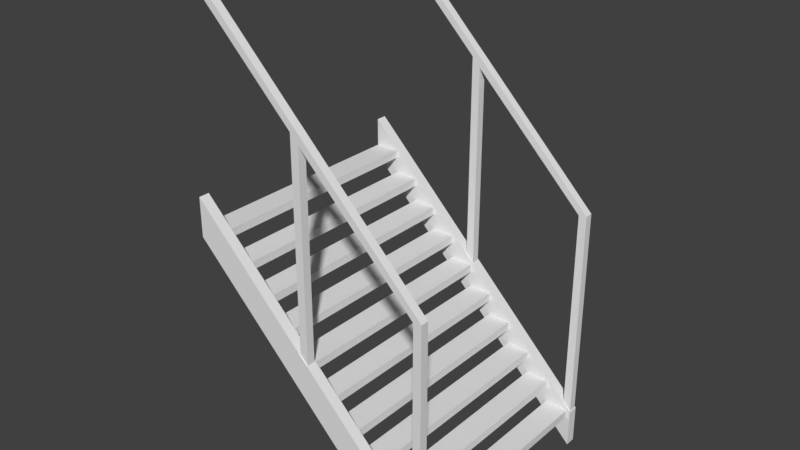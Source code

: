 # Source: Stairs.blend  (saved by Blender 2.78.0; exported with 4.5.12 LTS)
import bpy
from mathutils import Matrix  # noqa: F401  (used for matrix-valued properties, if any)

bpy.ops.wm.read_factory_settings(use_empty=True)
scene = bpy.context.scene
scene.name = 'Scene'

# ---- collections
col_collection_1 = bpy.data.collections.new('Collection 1'); scene.collection.children.link(col_collection_1)

# ---- world
world_world = bpy.data.worlds.new('World'); scene.world = world_world
world_world.color = (0.05088, 0.05088, 0.05088)
world_world.use_sun_shadow = False
world_world.sun_shadow_jitter_overblur = 0.0
world_world.cycles.sampling_method = 'MANUAL'

# ---- meshes
me_cube_002 = bpy.data.meshes.new('Cube.002')
me_cube_002.from_pydata([(-0.5, 0.5, -0.4567), (-0.5, 0.658, -0.4567), (-0.5, 0.5, -0.5), (-0.5, 0.658, -0.5), (0.5, -0.5, -0.4567), (0.5, -0.342, -0.4567), (0.5, -0.5, -0.5), (0.5, -0.342, -0.5), (-0.5, 0.5, 0.5), (-0.5, 0.658, 0.5), (-0.5, 0.5, 0.4567), (-0.5, 0.658, 0.4567), (0.5, -0.5, 0.5), (0.5, -0.342, 0.5), (0.5, -0.5, 0.4567), (0.5, -0.342, 0.4567), (0.3859, -0.3718, 0.4856), (0.3859, -0.339, 0.4856), (0.3859, -0.3718, -0.4856), (0.3859, -0.339, -0.4856), (0.4839, -0.3718, 0.4856), (0.4839, -0.339, 0.4856), (0.4839, -0.3718, -0.4856), (0.4839, -0.339, -0.4856), (0.2879, -0.2733, 0.4856), (0.2879, -0.2405, 0.4856), (0.2879, -0.2733, -0.4856), (0.2879, -0.2405, -0.4856), (0.3859, -0.2733, 0.4856), (0.3859, -0.2405, 0.4856), (0.3859, -0.2733, -0.4856), (0.3859, -0.2405, -0.4856), (0.1899, -0.1749, 0.4856), (0.1899, -0.142, 0.4856), (0.1899, -0.1749, -0.4856), (0.1899, -0.142, -0.4856), (0.2879, -0.1749, 0.4856), (0.2879, -0.142, 0.4856), (0.2879, -0.1749, -0.4856), (0.2879, -0.142, -0.4856), (0.09191, -0.07637, 0.4856), (0.09191, -0.04354, 0.4856), (0.09191, -0.07637, -0.4856), (0.09191, -0.04354, -0.4856), (0.1899, -0.07637, 0.4856), (0.1899, -0.04354, 0.4856), (0.1899, -0.07637, -0.4856), (0.1899, -0.04354, -0.4856), (-0.006073, 0.02212, 0.4856), (-0.006073, 0.05494, 0.4856), (-0.006073, 0.02212, -0.4856), (-0.006073, 0.05494, -0.4856), (0.09191, 0.02212, 0.4856), (0.09191, 0.05494, 0.4856), (0.09191, 0.02212, -0.4856), (0.09191, 0.05494, -0.4856), (-0.1041, 0.1206, 0.4856), (-0.1041, 0.1534, 0.4856), (-0.1041, 0.1206, -0.4856), (-0.1041, 0.1534, -0.4856), (-0.006073, 0.1206, 0.4856), (-0.006073, 0.1534, 0.4856), (-0.006073, 0.1206, -0.4856), (-0.006073, 0.1534, -0.4856), (-0.202, 0.2191, 0.4856), (-0.202, 0.2519, 0.4856), (-0.202, 0.2191, -0.4856), (-0.202, 0.2519, -0.4856), (-0.1041, 0.2191, 0.4856), (-0.1041, 0.2519, 0.4856), (-0.1041, 0.2191, -0.4856), (-0.1041, 0.2519, -0.4856), (-0.3, 0.3176, 0.4856), (-0.3, 0.3504, 0.4856), (-0.3, 0.3176, -0.4856), (-0.3, 0.3504, -0.4856), (-0.202, 0.3176, 0.4856), (-0.202, 0.3504, 0.4856), (-0.202, 0.3176, -0.4856), (-0.202, 0.3504, -0.4856), (-0.398, 0.4161, 0.4856), (-0.398, 0.4489, 0.4856), (-0.398, 0.4161, -0.4856), (-0.398, 0.4489, -0.4856), (-0.3, 0.4161, 0.4856), (-0.3, 0.4489, 0.4856), (-0.3, 0.4161, -0.4856), (-0.3, 0.4489, -0.4856), (-0.496, 0.5145, 0.4856), (-0.496, 0.5474, 0.4856), (-0.496, 0.5145, -0.4856), (-0.496, 0.5474, -0.4856), (-0.398, 0.5145, 0.4856), (-0.398, 0.5474, 0.4856), (-0.398, 0.5145, -0.4856), (-0.398, 0.5474, -0.4856), (0.4642, -0.344, 0.4627), (0.4642, 0.524, 0.4627), (0.4642, -0.344, 0.4956), (0.4642, 0.524, 0.4956), (0.4971, -0.344, 0.4627), (0.4971, 0.4879, 0.4627), (0.4971, -0.344, 0.4956), (0.4971, 0.4879, 0.4956), (-0.03578, 0.156, 0.4627), (-0.03578, 1.024, 0.4627), (-0.03578, 0.156, 0.4956), (-0.03578, 1.024, 0.4956), (-0.002891, 0.156, 0.4627), (-0.002891, 0.9879, 0.4627), (-0.002891, 0.156, 0.4956), (-0.002891, 0.9879, 0.4956), (0.4642, 0.5612, 0.4627), (0.4642, 0.5612, 0.4956), (0.4971, 0.5286, 0.4956), (0.4971, 0.5286, 0.4627), (-0.03578, 1.061, 0.4627), (-0.03578, 1.061, 0.4956), (-0.002891, 1.029, 0.4956), (-0.002891, 1.029, 0.4627), (-0.5029, 1.488, 0.4627), (-0.5029, 1.488, 0.4956), (-0.5029, 1.529, 0.4956), (-0.5029, 1.529, 0.4627), (0.4642, -0.344, -0.4627), (0.4642, 0.524, -0.4627), (0.4642, -0.344, -0.4956), (0.4642, 0.524, -0.4956), (0.4971, -0.344, -0.4627), (0.4971, 0.4879, -0.4627), (0.4971, -0.344, -0.4956), (0.4971, 0.4879, -0.4956), (-0.03578, 0.156, -0.4627), (-0.03578, 1.024, -0.4627), (-0.03578, 0.156, -0.4956), (-0.03578, 1.024, -0.4956), (-0.002891, 0.156, -0.4627), (-0.002891, 0.9879, -0.4627), (-0.002891, 0.156, -0.4956), (-0.002891, 0.9879, -0.4956), (0.4642, 0.5612, -0.4627), (0.4642, 0.5612, -0.4956), (0.4971, 0.5286, -0.4956), (0.4971, 0.5286, -0.4627), (-0.03578, 1.061, -0.4627), (-0.03578, 1.061, -0.4956), (-0.002891, 1.029, -0.4956), (-0.002891, 1.029, -0.4627), (-0.5029, 1.488, -0.4627), (-0.5029, 1.488, -0.4956), (-0.5029, 1.529, -0.4956), (-0.5029, 1.529, -0.4627)], [], [(0, 1, 3, 2), (2, 3, 7, 6), (6, 7, 5, 4), (4, 5, 1, 0), (2, 6, 4, 0), (7, 3, 1, 5), (8, 9, 11, 10), (10, 11, 15, 14), (14, 15, 13, 12), (12, 13, 9, 8), (10, 14, 12, 8), (15, 11, 9, 13), (16, 17, 19, 18), (22, 23, 21, 20), (18, 22, 20, 16), (23, 19, 17, 21), (24, 25, 27, 26), (30, 31, 29, 28), (26, 30, 28, 24), (31, 27, 25, 29), (32, 33, 35, 34), (38, 39, 37, 36), (34, 38, 36, 32), (39, 35, 33, 37), (40, 41, 43, 42), (46, 47, 45, 44), (42, 46, 44, 40), (47, 43, 41, 45), (48, 49, 51, 50), (54, 55, 53, 52), (50, 54, 52, 48), (55, 51, 49, 53), (56, 57, 59, 58), (62, 63, 61, 60), (58, 62, 60, 56), (63, 59, 57, 61), (64, 65, 67, 66), (70, 71, 69, 68), (66, 70, 68, 64), (71, 67, 65, 69), (72, 73, 75, 74), (78, 79, 77, 76), (74, 78, 76, 72), (79, 75, 73, 77), (80, 81, 83, 82), (86, 87, 85, 84), (82, 86, 84, 80), (87, 83, 81, 85), (88, 89, 91, 90), (94, 95, 93, 92), (90, 94, 92, 88), (95, 91, 89, 93), (96, 98, 99, 97), (98, 102, 103, 99), (102, 100, 101, 103), (100, 96, 97, 101), (98, 96, 100, 102), (107, 105, 116, 117), (104, 106, 107, 105), (106, 110, 111, 107), (110, 108, 109, 111), (108, 104, 105, 109), (106, 104, 108, 110), (103, 114, 113, 99), (114, 115, 112, 113), (118, 119, 116, 117), (105, 116, 119, 109), (101, 115, 114, 103), (111, 118, 117, 107), (99, 113, 118, 111), (97, 112, 115, 101), (112, 119, 118, 113), (119, 112, 97, 109), (97, 99, 111, 109), (107, 117, 122, 121), (116, 123, 122, 117), (123, 116, 105, 120), (105, 107, 121, 120), (124, 125, 127, 126), (126, 127, 131, 130), (130, 131, 129, 128), (128, 129, 125, 124), (126, 130, 128, 124), (135, 133, 144, 145), (132, 133, 135, 134), (134, 135, 139, 138), (138, 139, 137, 136), (136, 137, 133, 132), (134, 138, 136, 132), (131, 127, 141, 142), (142, 141, 140, 143), (146, 145, 144, 147), (133, 137, 147, 144), (129, 131, 142, 143), (139, 135, 145, 146), (127, 139, 146, 141), (125, 129, 143, 140), (140, 141, 146, 147), (147, 137, 125, 140), (125, 137, 139, 127), (135, 149, 150, 145), (144, 145, 150, 151), (151, 148, 133, 144), (133, 148, 149, 135)])
_uv = me_cube_002.uv_layers.new(name='UVMap')
_uv.uv.foreach_set('vector', [0.4702, 0.9713, 0.4702, 0.9713, 0.4702, 0.9713, 0.4702, 0.9713, 0.4702, 0.9713, 0.4702, 0.9713, 0.4702, 0.9713, 0.4702, 0.9713, 0.4702, 0.9713, 0.4702, 0.9713, 0.4702, 0.9713, 0.4702, 0.9713, 0.4702, 0.9713, 0.4702, 0.9713, 0.4702, 0.9713, 0.4702, 0.9713, 0.4702, 0.9713, 0.4702, 0.9713, 0.4702, 0.9713, 0.4702, 0.9713, 0.4702, 0.9713, 0.4702, 0.9713, 0.4702, 0.9713, 0.4702, 0.9713, 0.4702, 0.9713, 0.4702, 0.9713, 0.4702, 0.9713, 0.4702, 0.9713, 0.4702, 0.9713, 0.4702, 0.9713, 0.4702, 0.9713, 0.4702, 0.9713, 0.4702, 0.9713, 0.4702, 0.9713, 0.4702, 0.9713, 0.4702, 0.9713, 0.4702, 0.9713, 0.4702, 0.9713, 0.4702, 0.9713, 0.4702, 0.9713, 0.4702, 0.9713, 0.4702, 0.9713, 0.4702, 0.9713, 0.4702, 0.9713, 0.4702, 0.9713, 0.4702, 0.9713, 0.4702, 0.9713, 0.4702, 0.9713, 0.4057, 0.9688, 0.4057, 0.9688, 0.4057, 0.9688, 0.4057, 0.9688, 0.4057, 0.9688, 0.4057, 0.9688, 0.4057, 0.9688, 0.4057, 0.9688, 0.4057, 0.9688, 0.4057, 0.9688, 0.4057, 0.9688, 0.4057, 0.9688, 0.4057, 0.9688, 0.4057, 0.9688, 0.4057, 0.9688, 0.4057, 0.9688, 0.4057, 0.9688, 0.4057, 0.9688, 0.4057, 0.9688, 0.4057, 0.9688, 0.4057, 0.9688, 0.4057, 0.9688, 0.4057, 0.9688, 0.4057, 0.9688, 0.4057, 0.9688, 0.4057, 0.9688, 0.4057, 0.9688, 0.4057, 0.9688, 0.4057, 0.9688, 0.4057, 0.9688, 0.4057, 0.9688, 0.4057, 0.9688, 0.4057, 0.9688, 0.4057, 0.9688, 0.4057, 0.9688, 0.4057, 0.9688, 0.4057, 0.9688, 0.4057, 0.9688, 0.4057, 0.9688, 0.4057, 0.9688, 0.4057, 0.9688, 0.4057, 0.9688, 0.4057, 0.9688, 0.4057, 0.9688, 0.4057, 0.9688, 0.4057, 0.9688, 0.4057, 0.9688, 0.4057, 0.9688, 0.4057, 0.9688, 0.4057, 0.9688, 0.4057, 0.9688, 0.4057, 0.9688, 0.4057, 0.9688, 0.4057, 0.9688, 0.4057, 0.9688, 0.4057, 0.9688, 0.4057, 0.9688, 0.4057, 0.9688, 0.4057, 0.9688, 0.4057, 0.9688, 0.4057, 0.9688, 0.4057, 0.9688, 0.4057, 0.9688, 0.4057, 0.9688, 0.4057, 0.9688, 0.4057, 0.9688, 0.4057, 0.9688, 0.4057, 0.9688, 0.4057, 0.9688, 0.4057, 0.9688, 0.4057, 0.9688, 0.4057, 0.9688, 0.4057, 0.9688, 0.4057, 0.9688, 0.4057, 0.9688, 0.4057, 0.9688, 0.4057, 0.9688, 0.4057, 0.9688, 0.4057, 0.9688, 0.4057, 0.9688, 0.4057, 0.9688, 0.4057, 0.9688, 0.4057, 0.9688, 0.4057, 0.9688, 0.4057, 0.9688, 0.4057, 0.9688, 0.4057, 0.9688, 0.4057, 0.9688, 0.4057, 0.9688, 0.4057, 0.9688, 0.4057, 0.9688, 0.4057, 0.9688, 0.4057, 0.9688, 0.4057, 0.9688, 0.4057, 0.9688, 0.4057, 0.9688, 0.4057, 0.9688, 0.4057, 0.9688, 0.4057, 0.9688, 0.4057, 0.9688, 0.4057, 0.9688, 0.4057, 0.9688, 0.4057, 0.9688, 0.4057, 0.9688, 0.4057, 0.9688, 0.4057, 0.9688, 0.4057, 0.9688, 0.4057, 0.9688, 0.4057, 0.9688, 0.4057, 0.9688, 0.4057, 0.9688, 0.4057, 0.9688, 0.4057, 0.9688, 0.4057, 0.9688, 0.4057, 0.9688, 0.4057, 0.9688, 0.4057, 0.9688, 0.4057, 0.9688, 0.4057, 0.9688, 0.4057, 0.9688, 0.4057, 0.9688, 0.4057, 0.9688, 0.4057, 0.9688, 0.4057, 0.9688, 0.4057, 0.9688, 0.4057, 0.9688, 0.4057, 0.9688, 0.4057, 0.9688, 0.4057, 0.9688, 0.4057, 0.9688, 0.4057, 0.9688, 0.4057, 0.9688, 0.4057, 0.9688, 0.4057, 0.9688, 0.4057, 0.9688, 0.4057, 0.9688, 0.4057, 0.9688, 0.4057, 0.9688, 0.4057, 0.9688, 0.4057, 0.9688, 0.4057, 0.9688, 0.4057, 0.9688, 0.4057, 0.9688, 0.4057, 0.9688, 0.4057, 0.9688, 0.4057, 0.9688, 0.4057, 0.9688, 0.4057, 0.9688, 0.4057, 0.9688, 0.4057, 0.9688, 0.4057, 0.9688, 0.4057, 0.9688, 0.4057, 0.9688, 0.4057, 0.9688, 0.4057, 0.9688, 0.4057, 0.9688, 0.4057, 0.9688, 0.4057, 0.9688, 0.4057, 0.9688, 0.4057, 0.9688, 0.2842, 0.7148, 0.2842, 0.7148, 0.2842, 0.7148, 0.2842, 0.7148, 0.2842, 0.7148, 0.2842, 0.7148, 0.2842, 0.7148, 0.2842, 0.7148, 0.2842, 0.7148, 0.2842, 0.7148, 0.2842, 0.7148, 0.2842, 0.7148, 0.2842, 0.7148, 0.2842, 0.7148, 0.2842, 0.7148, 0.2842, 0.7148, 0.2842, 0.7148, 0.2842, 0.7148, 0.2842, 0.7148, 0.2842, 0.7148, 0.2842, 0.7148, 0.2842, 0.7148, 0.2842, 0.7148, 0.2842, 0.7148, 0.2842, 0.7148, 0.2842, 0.7148, 0.2842, 0.7148, 0.2842, 0.7148, 0.2842, 0.7148, 0.2842, 0.7148, 0.2842, 0.7148, 0.2842, 0.7148, 0.2842, 0.7148, 0.2842, 0.7148, 0.2842, 0.7148, 0.2842, 0.7148, 0.2842, 0.7148, 0.2842, 0.7148, 0.2842, 0.7148, 0.2842, 0.7148, 0.2842, 0.7148, 0.2842, 0.7148, 0.2842, 0.7148, 0.2842, 0.7148, 0.2842, 0.7148, 0.2842, 0.7148, 0.2842, 0.7148, 0.2842, 0.7148, 0.2842, 0.7148, 0.2842, 0.7148, 0.2842, 0.7148, 0.2842, 0.7148, 0.2842, 0.7148, 0.2842, 0.7148, 0.2842, 0.7148, 0.2842, 0.7148, 0.2842, 0.7148, 0.2842, 0.7148, 0.2842, 0.7148, 0.2842, 0.7148, 0.2842, 0.7148, 0.2842, 0.7148, 0.2842, 0.7148, 0.2842, 0.7148, 0.2842, 0.7148, 0.2842, 0.7148, 0.2842, 0.7148, 0.2842, 0.7148, 0.2842, 0.7148, 0.2842, 0.7148, 0.2842, 0.7148, 0.2842, 0.7148, 0.2842, 0.7148, 0.2842, 0.7148, 0.2842, 0.7148, 0.2842, 0.7148, 0.2842, 0.7148, 0.2842, 0.7148, 0.2842, 0.7148, 0.2842, 0.7148, 0.2842, 0.7148, 0.2842, 0.7148, 0.2842, 0.7148, 0.2842, 0.7148, 0.2842, 0.7148, 0.2842, 0.7148, 0.2842, 0.7148, 0.2842, 0.7148, 0.2842, 0.7148, 0.2842, 0.7148, 0.2842, 0.7148, 0.2842, 0.7148, 0.2842, 0.7148, 0.2842, 0.7148, 0.2842, 0.7148, 0.2842, 0.7148, 0.2842, 0.7148, 0.2842, 0.7148, 0.2842, 0.7148, 0.2842, 0.7148, 0.2842, 0.7148, 0.2842, 0.7148, 0.2842, 0.7148, 0.2842, 0.7148, 0.2842, 0.7148, 0.2842, 0.7148, 0.2842, 0.7148, 0.2842, 0.7148, 0.2842, 0.7148, 0.2842, 0.7148, 0.2842, 0.7148, 0.2842, 0.7148, 0.2842, 0.7148, 0.2842, 0.7148, 0.2842, 0.7148, 0.2842, 0.7148, 0.2842, 0.7148, 0.2842, 0.7148, 0.2842, 0.7148, 0.2842, 0.7148, 0.2842, 0.7148, 0.2842, 0.7148, 0.2842, 0.7148, 0.2842, 0.7148, 0.2842, 0.7148, 0.2842, 0.7148, 0.2842, 0.7148, 0.2842, 0.7148, 0.2842, 0.7148, 0.2842, 0.7148, 0.2842, 0.7148, 0.2842, 0.7148, 0.2842, 0.7148, 0.2842, 0.7148, 0.2842, 0.7148, 0.2842, 0.7148, 0.2842, 0.7148, 0.2842, 0.7148, 0.2842, 0.7148, 0.2842, 0.7148, 0.2842, 0.7148, 0.2842, 0.7148, 0.2842, 0.7148, 0.2842, 0.7148, 0.2842, 0.7148, 0.2842, 0.7148, 0.2842, 0.7148, 0.2842, 0.7148, 0.2842, 0.7148, 0.2842, 0.7148, 0.2842, 0.7148, 0.2842, 0.7148, 0.2842, 0.7148, 0.2842, 0.7148, 0.2842, 0.7148, 0.2842, 0.7148, 0.2842, 0.7148, 0.2842, 0.7148, 0.2842, 0.7148, 0.2842, 0.7148, 0.2842, 0.7148, 0.2842, 0.7148, 0.2842, 0.7148, 0.2842, 0.7148, 0.2842, 0.7148, 0.2842, 0.7148, 0.2842, 0.7148, 0.2842, 0.7148, 0.2842, 0.7148, 0.2842, 0.7148, 0.2842, 0.7148, 0.2842, 0.7148, 0.2842, 0.7148, 0.2842, 0.7148, 0.2842, 0.7148, 0.2842, 0.7148, 0.2842, 0.7148, 0.2842, 0.7148, 0.2842, 0.7148, 0.2842, 0.7148, 0.2842, 0.7148, 0.2842, 0.7148, 0.2842, 0.7148, 0.2842, 0.7148, 0.2842, 0.7148, 0.2842, 0.7148, 0.2842, 0.7148, 0.2842, 0.7148, 0.2842, 0.7148, 0.2842, 0.7148, 0.2842, 0.7148, 0.2842, 0.7148, 0.2842, 0.7148, 0.2842, 0.7148, 0.2842, 0.7148, 0.2842, 0.7148, 0.2842, 0.7148, 0.2842, 0.7148, 0.2842, 0.7148, 0.2842, 0.7148, 0.2842, 0.7148, 0.2842, 0.7148, 0.2842, 0.7148, 0.2842, 0.7148, 0.2842, 0.7148, 0.2842, 0.7148, 0.2842, 0.7148, 0.2842, 0.7148])
me_cube_002.use_remesh_preserve_volume = False
me_cube_002.use_remesh_preserve_attributes = False
me_cube_002.use_mirror_vertex_groups = False
me_cube_002.update()

# ---- objects
ob_cube_001 = bpy.data.objects.new('Cube.001', me_cube_002)

# ---- transforms, parenting, visibility, modifiers, constraints
ob_cube_001.location = (0.0, 0.0, 0.0)
ob_cube_001.rotation_euler = (1.571, 0.0, 0.0)
ob_cube_001.lineart.crease_threshold = 0.0

# ---- collection membership
col_collection_1.objects.link(ob_cube_001)

# ---- scene / render settings (as saved in the file)
scene.frame_start = 1; scene.frame_end = 250; scene.frame_set(1)
scene.render.engine = 'BLENDER_EEVEE_NEXT'
scene.render.resolution_percentage = 50
scene.render.dither_intensity = 0.0
scene.cycles.use_denoising = False
scene.cycles.samples = 128
scene.cycles.sampling_pattern = 'TABULATED_SOBOL'
scene.cycles.light_sampling_threshold = 0.0
scene.cycles.use_adaptive_sampling = False
scene.cycles.use_light_tree = False
scene.cycles.blur_glossy = 0.0
scene.cycles.sample_clamp_indirect = 0.0
scene.view_settings.view_transform = 'Standard'
bpy.context.view_layer.update()

# ---- added for rendering (the .blend has no active camera and no usable light): camera, sun
cam_auto = bpy.data.cameras.new('AutoCamera')
cam_auto.lens = 50.0
cam_auto.sensor_width = 36.0
cam_auto.clip_end = 1000.0
ob_auto_camera = bpy.data.objects.new('AutoCamera', cam_auto)
scene.collection.objects.link(ob_auto_camera)
ob_auto_camera.location = (2.28762, -2.74688, 2.34555)
ob_auto_camera.rotation_euler = (1.09748, -7.21219e-08, 0.694738)
scene.camera = ob_auto_camera
light_auto_sun = bpy.data.lights.new('AutoSun', 'SUN')
light_auto_sun.energy = 3.0
light_auto_sun.angle = 0.0523599
ob_auto_sun = bpy.data.objects.new('AutoSun', light_auto_sun)
scene.collection.objects.link(ob_auto_sun)
ob_auto_sun.rotation_euler = (0.872665, 0.174533, 0.523599)
bpy.context.view_layer.update()
